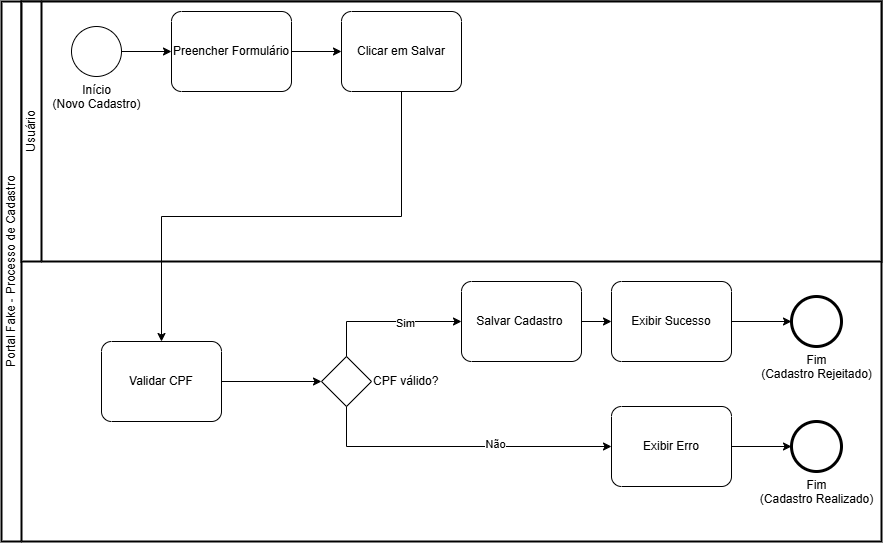

The diagram above was exported from draw.io. Its source (the exported page's mxGraphModel, read from the mxfile embedded in the PNG):
<mxGraphModel dx="1471" dy="1922" grid="1" gridSize="10" guides="1" tooltips="1" connect="1" arrows="1" fold="1" page="1" pageScale="1" pageWidth="827" pageHeight="1169" math="0" shadow="0">
  <root>
    <mxCell id="0" />
    <mxCell id="1" parent="0" />
    <mxCell id="C6snfg4xQDpY3X5TEToH-1" parent="1" style="swimlane;html=1;startSize=20;fontStyle=0;collapsible=0;horizontal=0;swimlaneLine=1;swimlaneFillColor=#ffffff;strokeWidth=2;whiteSpace=wrap;" value="Portal Fake - Processo de Cadastro" vertex="1">
      <mxGeometry height="540" width="880" x="50" as="geometry" />
    </mxCell>
    <mxCell id="C6snfg4xQDpY3X5TEToH-75" parent="C6snfg4xQDpY3X5TEToH-1" style="swimlane;html=1;startSize=20;fontStyle=0;collapsible=0;horizontal=0;swimlaneLine=1;swimlaneFillColor=#ffffff;strokeWidth=2;whiteSpace=wrap;" value="Usuário" vertex="1">
      <mxGeometry height="260" width="860" x="20" as="geometry" />
    </mxCell>
    <mxCell id="C6snfg4xQDpY3X5TEToH-6" parent="C6snfg4xQDpY3X5TEToH-1" style="points=[[0.145,0.145,0],[0.5,0,0],[0.855,0.145,0],[1,0.5,0],[0.855,0.855,0],[0.5,1,0],[0.145,0.855,0],[0,0.5,0]];shape=mxgraph.bpmn.event;html=1;verticalLabelPosition=bottom;labelBackgroundColor=#ffffff;verticalAlign=top;align=center;perimeter=ellipsePerimeter;outlineConnect=0;aspect=fixed;outline=standard;symbol=general;" value="&lt;div&gt;Início&lt;/div&gt;(Novo Cadastro)" vertex="1">
      <mxGeometry height="50" width="50" x="70" y="25" as="geometry" />
    </mxCell>
    <mxCell id="C6snfg4xQDpY3X5TEToH-7" parent="C6snfg4xQDpY3X5TEToH-1" style="points=[[0.25,0,0],[0.5,0,0],[0.75,0,0],[1,0.25,0],[1,0.5,0],[1,0.75,0],[0.75,1,0],[0.5,1,0],[0.25,1,0],[0,0.75,0],[0,0.5,0],[0,0.25,0]];shape=mxgraph.bpmn.task2;whiteSpace=wrap;rectStyle=rounded;size=10;html=1;container=1;expand=0;collapsible=0;taskMarker=abstract;" value="Preencher Formulário" vertex="1">
      <mxGeometry height="80" width="120" x="170" y="10" as="geometry" />
    </mxCell>
    <mxCell id="C6snfg4xQDpY3X5TEToH-9" parent="C6snfg4xQDpY3X5TEToH-1" style="points=[[0.25,0,0],[0.5,0,0],[0.75,0,0],[1,0.25,0],[1,0.5,0],[1,0.75,0],[0.75,1,0],[0.5,1,0],[0.25,1,0],[0,0.75,0],[0,0.5,0],[0,0.25,0]];shape=mxgraph.bpmn.task2;whiteSpace=wrap;rectStyle=rounded;size=10;html=1;container=1;expand=0;collapsible=0;taskMarker=abstract;" value="Clicar em Salvar" vertex="1">
      <mxGeometry height="80" width="120" x="340" y="10" as="geometry" />
    </mxCell>
    <mxCell id="C6snfg4xQDpY3X5TEToH-77" edge="1" parent="C6snfg4xQDpY3X5TEToH-1" source="C6snfg4xQDpY3X5TEToH-10" style="edgeStyle=orthogonalEdgeStyle;rounded=0;orthogonalLoop=1;jettySize=auto;html=1;exitX=1;exitY=0.5;exitDx=0;exitDy=0;exitPerimeter=0;" target="C6snfg4xQDpY3X5TEToH-15">
      <mxGeometry relative="1" as="geometry" />
    </mxCell>
    <mxCell id="C6snfg4xQDpY3X5TEToH-10" parent="C6snfg4xQDpY3X5TEToH-1" style="points=[[0.25,0,0],[0.5,0,0],[0.75,0,0],[1,0.25,0],[1,0.5,0],[1,0.75,0],[0.75,1,0],[0.5,1,0],[0.25,1,0],[0,0.75,0],[0,0.5,0],[0,0.25,0]];shape=mxgraph.bpmn.task2;whiteSpace=wrap;rectStyle=rounded;size=10;html=1;container=1;expand=0;collapsible=0;taskMarker=abstract;" value="Validar CPF" vertex="1">
      <mxGeometry height="80" width="120" x="100" y="340" as="geometry" />
    </mxCell>
    <mxCell id="C6snfg4xQDpY3X5TEToH-11" edge="1" parent="C6snfg4xQDpY3X5TEToH-1" source="C6snfg4xQDpY3X5TEToH-7" style="edgeStyle=orthogonalEdgeStyle;rounded=0;orthogonalLoop=1;jettySize=auto;html=1;exitX=0.5;exitY=1;exitDx=0;exitDy=0;exitPerimeter=0;" target="C6snfg4xQDpY3X5TEToH-7">
      <mxGeometry relative="1" as="geometry" />
    </mxCell>
    <mxCell id="C6snfg4xQDpY3X5TEToH-12" edge="1" parent="C6snfg4xQDpY3X5TEToH-1" source="C6snfg4xQDpY3X5TEToH-6" style="edgeStyle=orthogonalEdgeStyle;rounded=0;orthogonalLoop=1;jettySize=auto;html=1;exitX=1;exitY=0.5;exitDx=0;exitDy=0;exitPerimeter=0;entryX=0;entryY=0.5;entryDx=0;entryDy=0;entryPerimeter=0;" target="C6snfg4xQDpY3X5TEToH-7">
      <mxGeometry relative="1" as="geometry" />
    </mxCell>
    <mxCell id="C6snfg4xQDpY3X5TEToH-13" edge="1" parent="C6snfg4xQDpY3X5TEToH-1" source="C6snfg4xQDpY3X5TEToH-7" style="edgeStyle=orthogonalEdgeStyle;rounded=0;orthogonalLoop=1;jettySize=auto;html=1;exitX=1;exitY=0.5;exitDx=0;exitDy=0;exitPerimeter=0;entryX=0;entryY=0.5;entryDx=0;entryDy=0;entryPerimeter=0;" target="C6snfg4xQDpY3X5TEToH-9">
      <mxGeometry relative="1" as="geometry" />
    </mxCell>
    <mxCell id="C6snfg4xQDpY3X5TEToH-15" parent="C6snfg4xQDpY3X5TEToH-1" style="points=[[0.25,0.25,0],[0.5,0,0],[0.75,0.25,0],[1,0.5,0],[0.75,0.75,0],[0.5,1,0],[0.25,0.75,0],[0,0.5,0]];shape=mxgraph.bpmn.gateway2;html=1;verticalLabelPosition=middle;labelBackgroundColor=#ffffff;verticalAlign=middle;align=left;perimeter=rhombusPerimeter;outlineConnect=0;outline=none;symbol=none;labelPosition=right;" value="CPF válido?" vertex="1">
      <mxGeometry height="50" width="50" x="320" y="355" as="geometry" />
    </mxCell>
    <mxCell id="C6snfg4xQDpY3X5TEToH-51" edge="1" parent="C6snfg4xQDpY3X5TEToH-1" source="C6snfg4xQDpY3X5TEToH-17" style="edgeStyle=orthogonalEdgeStyle;rounded=0;orthogonalLoop=1;jettySize=auto;html=1;exitX=1;exitY=0.5;exitDx=0;exitDy=0;exitPerimeter=0;" target="C6snfg4xQDpY3X5TEToH-27">
      <mxGeometry relative="1" as="geometry" />
    </mxCell>
    <mxCell id="C6snfg4xQDpY3X5TEToH-17" parent="C6snfg4xQDpY3X5TEToH-1" style="points=[[0.25,0,0],[0.5,0,0],[0.75,0,0],[1,0.25,0],[1,0.5,0],[1,0.75,0],[0.75,1,0],[0.5,1,0],[0.25,1,0],[0,0.75,0],[0,0.5,0],[0,0.25,0]];shape=mxgraph.bpmn.task2;whiteSpace=wrap;rectStyle=rounded;size=10;html=1;container=1;expand=0;collapsible=0;taskMarker=abstract;" value="Salvar Cadastro&amp;nbsp;" vertex="1">
      <mxGeometry height="80" width="120" x="460" y="280" as="geometry" />
    </mxCell>
    <mxCell id="C6snfg4xQDpY3X5TEToH-19" parent="C6snfg4xQDpY3X5TEToH-1" style="points=[[0.25,0,0],[0.5,0,0],[0.75,0,0],[1,0.25,0],[1,0.5,0],[1,0.75,0],[0.75,1,0],[0.5,1,0],[0.25,1,0],[0,0.75,0],[0,0.5,0],[0,0.25,0]];shape=mxgraph.bpmn.task2;whiteSpace=wrap;rectStyle=rounded;size=10;html=1;container=1;expand=0;collapsible=0;taskMarker=abstract;" value="Exibir Erro" vertex="1">
      <mxGeometry height="80" width="120" x="610" y="405" as="geometry" />
    </mxCell>
    <mxCell id="C6snfg4xQDpY3X5TEToH-27" parent="C6snfg4xQDpY3X5TEToH-1" style="points=[[0.25,0,0],[0.5,0,0],[0.75,0,0],[1,0.25,0],[1,0.5,0],[1,0.75,0],[0.75,1,0],[0.5,1,0],[0.25,1,0],[0,0.75,0],[0,0.5,0],[0,0.25,0]];shape=mxgraph.bpmn.task2;whiteSpace=wrap;rectStyle=rounded;size=10;html=1;container=1;expand=0;collapsible=0;taskMarker=abstract;" value="Exibir Sucesso" vertex="1">
      <mxGeometry height="80" width="120" x="610" y="280" as="geometry" />
    </mxCell>
    <mxCell id="C6snfg4xQDpY3X5TEToH-32" parent="C6snfg4xQDpY3X5TEToH-1" style="points=[[0.145,0.145,0],[0.5,0,0],[0.855,0.145,0],[1,0.5,0],[0.855,0.855,0],[0.5,1,0],[0.145,0.855,0],[0,0.5,0]];shape=mxgraph.bpmn.event;html=1;verticalLabelPosition=bottom;labelBackgroundColor=#ffffff;verticalAlign=top;align=center;perimeter=ellipsePerimeter;outlineConnect=0;aspect=fixed;outline=end;symbol=terminate2;" value="Fim&lt;div&gt;(Cadastro Realizado)&lt;/div&gt;" vertex="1">
      <mxGeometry height="50" width="50" x="790" y="420" as="geometry" />
    </mxCell>
    <mxCell id="C6snfg4xQDpY3X5TEToH-35" parent="C6snfg4xQDpY3X5TEToH-1" style="points=[[0.145,0.145,0],[0.5,0,0],[0.855,0.145,0],[1,0.5,0],[0.855,0.855,0],[0.5,1,0],[0.145,0.855,0],[0,0.5,0]];shape=mxgraph.bpmn.event;html=1;verticalLabelPosition=bottom;labelBackgroundColor=#ffffff;verticalAlign=top;align=center;perimeter=ellipsePerimeter;outlineConnect=0;aspect=fixed;outline=end;symbol=terminate2;" value="Fim&lt;div&gt;(Cadastro Rejeitado)&lt;/div&gt;" vertex="1">
      <mxGeometry height="50" width="50" x="790" y="295" as="geometry" />
    </mxCell>
    <mxCell id="C6snfg4xQDpY3X5TEToH-47" edge="1" parent="C6snfg4xQDpY3X5TEToH-1" source="C6snfg4xQDpY3X5TEToH-19" style="edgeStyle=orthogonalEdgeStyle;rounded=0;orthogonalLoop=1;jettySize=auto;html=1;exitX=1;exitY=0.5;exitDx=0;exitDy=0;exitPerimeter=0;entryX=0;entryY=0.5;entryDx=0;entryDy=0;entryPerimeter=0;" target="C6snfg4xQDpY3X5TEToH-32">
      <mxGeometry relative="1" as="geometry" />
    </mxCell>
    <mxCell id="C6snfg4xQDpY3X5TEToH-48" edge="1" parent="C6snfg4xQDpY3X5TEToH-1" source="C6snfg4xQDpY3X5TEToH-27" style="edgeStyle=orthogonalEdgeStyle;rounded=0;orthogonalLoop=1;jettySize=auto;html=1;exitX=1;exitY=0.5;exitDx=0;exitDy=0;exitPerimeter=0;entryX=0;entryY=0.5;entryDx=0;entryDy=0;entryPerimeter=0;" target="C6snfg4xQDpY3X5TEToH-35">
      <mxGeometry relative="1" as="geometry" />
    </mxCell>
    <mxCell id="C6snfg4xQDpY3X5TEToH-49" edge="1" parent="C6snfg4xQDpY3X5TEToH-1" source="C6snfg4xQDpY3X5TEToH-9" style="edgeStyle=orthogonalEdgeStyle;rounded=0;orthogonalLoop=1;jettySize=auto;html=1;exitX=0.5;exitY=1;exitDx=0;exitDy=0;exitPerimeter=0;entryX=0.5;entryY=0;entryDx=0;entryDy=0;entryPerimeter=0;" target="C6snfg4xQDpY3X5TEToH-10">
      <mxGeometry relative="1" as="geometry" />
    </mxCell>
    <mxCell id="C6snfg4xQDpY3X5TEToH-78" edge="1" parent="C6snfg4xQDpY3X5TEToH-1" source="C6snfg4xQDpY3X5TEToH-15" style="edgeStyle=orthogonalEdgeStyle;rounded=0;orthogonalLoop=1;jettySize=auto;html=1;exitX=0.5;exitY=1;exitDx=0;exitDy=0;exitPerimeter=0;entryX=0;entryY=0.5;entryDx=0;entryDy=0;entryPerimeter=0;" target="C6snfg4xQDpY3X5TEToH-19">
      <mxGeometry relative="1" as="geometry" />
    </mxCell>
    <mxCell id="C6snfg4xQDpY3X5TEToH-83" connectable="0" parent="C6snfg4xQDpY3X5TEToH-78" style="edgeLabel;html=1;align=center;verticalAlign=middle;resizable=0;points=[];" value="Não" vertex="1">
      <mxGeometry relative="1" x="0.2309" y="3" as="geometry">
        <mxPoint x="1" as="offset" />
      </mxGeometry>
    </mxCell>
    <mxCell id="C6snfg4xQDpY3X5TEToH-79" edge="1" parent="C6snfg4xQDpY3X5TEToH-1" source="C6snfg4xQDpY3X5TEToH-15" style="edgeStyle=orthogonalEdgeStyle;rounded=0;orthogonalLoop=1;jettySize=auto;html=1;exitX=0.5;exitY=0;exitDx=0;exitDy=0;exitPerimeter=0;entryX=0;entryY=0.5;entryDx=0;entryDy=0;entryPerimeter=0;" target="C6snfg4xQDpY3X5TEToH-17">
      <mxGeometry relative="1" as="geometry" />
    </mxCell>
    <mxCell id="C6snfg4xQDpY3X5TEToH-82" connectable="0" parent="C6snfg4xQDpY3X5TEToH-79" style="edgeLabel;html=1;align=center;verticalAlign=middle;resizable=0;points=[];" value="Sim" vertex="1">
      <mxGeometry relative="1" x="0.2362" y="-1" as="geometry">
        <mxPoint as="offset" />
      </mxGeometry>
    </mxCell>
  </root>
</mxGraphModel>